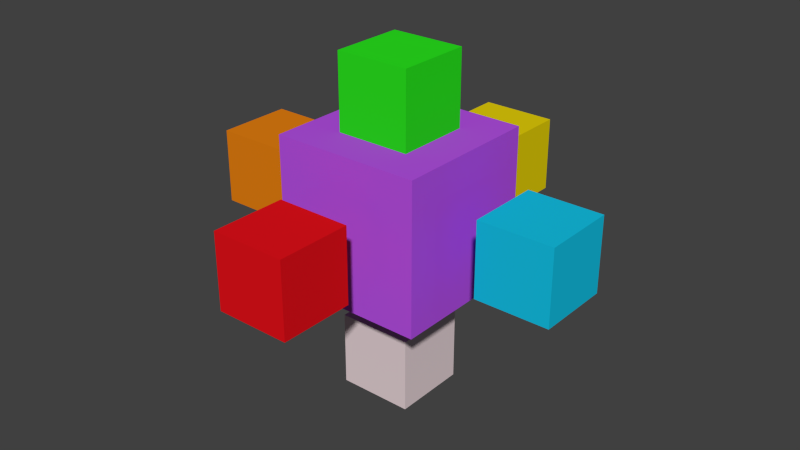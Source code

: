 # Source: spatial.blend  (saved by Blender 2.76.0; exported with 4.5.12 LTS)
import bpy
from mathutils import Matrix  # noqa: F401  (used for matrix-valued properties, if any)

bpy.ops.wm.read_factory_settings(use_empty=True)
scene = bpy.context.scene
scene.name = 'Scene'

# ---- collections
col_collection_1 = bpy.data.collections.new('Collection 1'); scene.collection.children.link(col_collection_1)

# ---- materials (node trees are filled in below, after node groups)
mat_material_001 = bpy.data.materials.new('Material.001')
mat_material_001.alpha_threshold = 0.0
mat_material_001.use_transparent_shadow = False
mat_material_001.diffuse_color = (0.4707, 0.0815, 0.8, 1.0)
mat_material_001.roughness = 0.5
mat_material = bpy.data.materials.new('Material')
mat_material.alpha_threshold = 0.0
mat_material.use_transparent_shadow = False
mat_material.diffuse_color = (0.02002, 0.005119, 0.8, 1.0)
mat_material.roughness = 0.5
mat_material.line_color = (0.0, 0.0, 0.0, 1.0)
mat_material_003 = bpy.data.materials.new('Material.003')
mat_material_003.alpha_threshold = 0.0
mat_material_003.use_transparent_shadow = False
mat_material_003.diffuse_color = (0.02388, 0.8, 0.01391, 1.0)
mat_material_003.roughness = 0.5
mat_material_003.line_color = (0.0, 0.0, 0.0, 1.0)
mat_material_004 = bpy.data.materials.new('Material.004')
mat_material_004.alpha_threshold = 0.0
mat_material_004.use_transparent_shadow = False
mat_material_004.diffuse_color = (0.8, 0.2216, 0.006109, 1.0)
mat_material_004.roughness = 0.5
mat_material_004.line_color = (0.0, 0.0, 0.0, 1.0)
mat_material_005 = bpy.data.materials.new('Material.005')
mat_material_005.alpha_threshold = 0.0
mat_material_005.use_transparent_shadow = False
mat_material_005.diffuse_color = (0.007689, 0.5496, 0.8, 1.0)
mat_material_005.roughness = 0.5
mat_material_005.line_color = (0.0, 0.0, 0.0, 1.0)
mat_material_006 = bpy.data.materials.new('Material.006')
mat_material_006.alpha_threshold = 0.0
mat_material_006.use_transparent_shadow = False
mat_material_006.diffuse_color = (0.8, 0.661, 0.6819, 1.0)
mat_material_006.roughness = 0.5
mat_material_006.line_color = (0.0, 0.0, 0.0, 1.0)
mat_material_007 = bpy.data.materials.new('Material.007')
mat_material_007.alpha_threshold = 0.0
mat_material_007.use_transparent_shadow = False
mat_material_007.diffuse_color = (0.8, 0.00618, 0.01104, 1.0)
mat_material_007.roughness = 0.5
mat_material_007.line_color = (0.0, 0.0, 0.0, 1.0)
mat_material_008 = bpy.data.materials.new('Material.008')
mat_material_008.alpha_threshold = 0.0
mat_material_008.use_transparent_shadow = False
mat_material_008.diffuse_color = (0.8, 0.6402, 0.003172, 1.0)
mat_material_008.roughness = 0.5
mat_material_008.line_color = (0.0, 0.0, 0.0, 1.0)

# ---- material node trees

# ---- world
world_world = bpy.data.worlds.new('World'); scene.world = world_world
world_world.color = (0.05088, 0.05088, 0.05088)
world_world.use_sun_shadow = False
world_world.sun_shadow_jitter_overblur = 0.0
world_world.cycles.sampling_method = 'MANUAL'
world_world.cycles.sample_map_resolution = 256

# ---- meshes
me_cube_001 = bpy.data.meshes.new('Cube.001')
me_cube_001.from_pydata([(1.0, 1.0, -1.0), (1.0, -1.0, -1.0), (-1.0, -1.0, -1.0), (-1.0, 1.0, -1.0), (1.0, 1.0, 1.0), (1.0, -1.0, 1.0), (-1.0, -1.0, 1.0), (-1.0, 1.0, 1.0)], [], [(0, 1, 2, 3), (4, 7, 6, 5), (0, 4, 5, 1), (1, 5, 6, 2), (2, 6, 7, 3), (4, 0, 3, 7)])
me_cube_001.materials.append(mat_material_001)
me_cube_001.use_remesh_preserve_volume = False
me_cube_001.use_remesh_preserve_attributes = False
me_cube_001.use_mirror_vertex_groups = False
me_cube_001.update()
me_cube = bpy.data.meshes.new('Cube')
me_cube.from_pydata([(1.0, 1.0, -1.0), (1.0, -1.0, -1.0), (-1.0, -1.0, -1.0), (-1.0, 1.0, -1.0), (1.0, 1.0, 1.0), (1.0, -1.0, 1.0), (-1.0, -1.0, 1.0), (-1.0, 1.0, 1.0)], [], [(0, 1, 2, 3), (4, 7, 6, 5), (0, 4, 5, 1), (1, 5, 6, 2), (2, 6, 7, 3), (4, 0, 3, 7)])
me_cube.materials.append(mat_material)
me_cube.use_remesh_preserve_volume = False
me_cube.use_remesh_preserve_attributes = False
me_cube.use_mirror_vertex_groups = False
me_cube.update()
me_cube_003 = bpy.data.meshes.new('Cube.003')
me_cube_003.from_pydata([(1.0, 1.0, -1.0), (1.0, -1.0, -1.0), (-1.0, -1.0, -1.0), (-1.0, 1.0, -1.0), (1.0, 1.0, 1.0), (1.0, -1.0, 1.0), (-1.0, -1.0, 1.0), (-1.0, 1.0, 1.0)], [], [(0, 1, 2, 3), (4, 7, 6, 5), (0, 4, 5, 1), (1, 5, 6, 2), (2, 6, 7, 3), (4, 0, 3, 7)])
me_cube_003.materials.append(mat_material_003)
me_cube_003.use_remesh_preserve_volume = False
me_cube_003.use_remesh_preserve_attributes = False
me_cube_003.use_mirror_vertex_groups = False
me_cube_003.update()
me_cube_004 = bpy.data.meshes.new('Cube.004')
me_cube_004.from_pydata([(1.0, 1.0, -1.0), (1.0, -1.0, -1.0), (-1.0, -1.0, -1.0), (-1.0, 1.0, -1.0), (1.0, 1.0, 1.0), (1.0, -1.0, 1.0), (-1.0, -1.0, 1.0), (-1.0, 1.0, 1.0)], [], [(0, 1, 2, 3), (4, 7, 6, 5), (0, 4, 5, 1), (1, 5, 6, 2), (2, 6, 7, 3), (4, 0, 3, 7)])
me_cube_004.materials.append(mat_material_004)
me_cube_004.use_remesh_preserve_volume = False
me_cube_004.use_remesh_preserve_attributes = False
me_cube_004.use_mirror_vertex_groups = False
me_cube_004.update()
me_cube_005 = bpy.data.meshes.new('Cube.005')
me_cube_005.from_pydata([(1.0, 1.0, -1.0), (1.0, -1.0, -1.0), (-1.0, -1.0, -1.0), (-1.0, 1.0, -1.0), (1.0, 1.0, 1.0), (1.0, -1.0, 1.0), (-1.0, -1.0, 1.0), (-1.0, 1.0, 1.0)], [], [(0, 1, 2, 3), (4, 7, 6, 5), (0, 4, 5, 1), (1, 5, 6, 2), (2, 6, 7, 3), (4, 0, 3, 7)])
me_cube_005.materials.append(mat_material_005)
me_cube_005.use_remesh_preserve_volume = False
me_cube_005.use_remesh_preserve_attributes = False
me_cube_005.use_mirror_vertex_groups = False
me_cube_005.update()
me_cube_006 = bpy.data.meshes.new('Cube.006')
me_cube_006.from_pydata([(1.0, 1.0, -1.0), (1.0, -1.0, -1.0), (-1.0, -1.0, -1.0), (-1.0, 1.0, -1.0), (1.0, 1.0, 1.0), (1.0, -1.0, 1.0), (-1.0, -1.0, 1.0), (-1.0, 1.0, 1.0)], [], [(0, 1, 2, 3), (4, 7, 6, 5), (0, 4, 5, 1), (1, 5, 6, 2), (2, 6, 7, 3), (4, 0, 3, 7)])
me_cube_006.materials.append(mat_material_006)
me_cube_006.use_remesh_preserve_volume = False
me_cube_006.use_remesh_preserve_attributes = False
me_cube_006.use_mirror_vertex_groups = False
me_cube_006.update()
me_cube_007 = bpy.data.meshes.new('Cube.007')
me_cube_007.from_pydata([(1.0, 1.0, -1.0), (1.0, -1.0, -1.0), (-1.0, -1.0, -1.0), (-1.0, 1.0, -1.0), (1.0, 1.0, 1.0), (1.0, -1.0, 1.0), (-1.0, -1.0, 1.0), (-1.0, 1.0, 1.0)], [], [(0, 1, 2, 3), (4, 7, 6, 5), (0, 4, 5, 1), (1, 5, 6, 2), (2, 6, 7, 3), (4, 0, 3, 7)])
me_cube_007.materials.append(mat_material_007)
me_cube_007.use_remesh_preserve_volume = False
me_cube_007.use_remesh_preserve_attributes = False
me_cube_007.use_mirror_vertex_groups = False
me_cube_007.update()
me_cube_008 = bpy.data.meshes.new('Cube.008')
me_cube_008.from_pydata([(1.0, 1.0, -1.0), (1.0, -1.0, -1.0), (-1.0, -1.0, -1.0), (-1.0, 1.0, -1.0), (1.0, 1.0, 1.0), (1.0, -1.0, 1.0), (-1.0, -1.0, 1.0), (-1.0, 1.0, 1.0)], [], [(0, 1, 2, 3), (4, 7, 6, 5), (0, 4, 5, 1), (1, 5, 6, 2), (2, 6, 7, 3), (4, 0, 3, 7)])
me_cube_008.materials.append(mat_material_008)
me_cube_008.use_remesh_preserve_volume = False
me_cube_008.use_remesh_preserve_attributes = False
me_cube_008.use_mirror_vertex_groups = False
me_cube_008.update()

# ---- objects
ob_main = bpy.data.objects.new('Main', me_cube_001)
ob_inside = bpy.data.objects.new('Inside', me_cube)
ob_ontop = bpy.data.objects.new('OnTop', me_cube_003)
ob_towest = bpy.data.objects.new('ToWest', me_cube_004)
ob_toeast = bpy.data.objects.new('ToEast', me_cube_005)
ob_below = bpy.data.objects.new('Below', me_cube_006)
ob_tosouth = bpy.data.objects.new('ToSouth', me_cube_007)
ob_tonorth = bpy.data.objects.new('ToNorth', me_cube_008)

# ---- transforms, parenting, visibility, modifiers, constraints
ob_main.location = (0.0, 0.0, 0.0)
ob_main.scale = (2.0, 2.0, 2.0)
ob_main.lock_rotations_4d = False
ob_main.empty_display_type = 'ARROWS'
ob_main.lineart.crease_threshold = 0.0
ob_inside.location = (0.0, 0.0, 0.0)
ob_inside.lock_rotations_4d = False
ob_inside.empty_display_type = 'ARROWS'
ob_inside.show_in_front = True
ob_inside.lineart.crease_threshold = 0.0
ob_ontop.location = (0.0, 0.0, 3.0)
ob_ontop.lock_rotations_4d = False
ob_ontop.empty_display_type = 'ARROWS'
ob_ontop.lineart.crease_threshold = 0.0
ob_towest.location = (-4.0, 0.0, 0.0)
ob_towest.lock_rotations_4d = False
ob_towest.empty_display_type = 'ARROWS'
ob_towest.lineart.crease_threshold = 0.0
ob_toeast.location = (4.0, 0.0, 0.0)
ob_toeast.lock_rotations_4d = False
ob_toeast.empty_display_type = 'ARROWS'
ob_toeast.lineart.crease_threshold = 0.0
ob_below.location = (0.0, 0.0, -4.0)
ob_below.lock_rotations_4d = False
ob_below.empty_display_type = 'ARROWS'
ob_below.lineart.crease_threshold = 0.0
ob_tosouth.location = (0.0, -4.0, 0.0)
ob_tosouth.lock_rotations_4d = False
ob_tosouth.empty_display_type = 'ARROWS'
ob_tosouth.lineart.crease_threshold = 0.0
ob_tonorth.location = (0.0, 4.0, 0.0)
ob_tonorth.lock_rotations_4d = False
ob_tonorth.empty_display_type = 'ARROWS'
ob_tonorth.lineart.crease_threshold = 0.0

# ---- collection membership
col_collection_1.objects.link(ob_main)
col_collection_1.objects.link(ob_inside)
col_collection_1.objects.link(ob_ontop)
col_collection_1.objects.link(ob_towest)
col_collection_1.objects.link(ob_toeast)
col_collection_1.objects.link(ob_below)
col_collection_1.objects.link(ob_tosouth)
col_collection_1.objects.link(ob_tonorth)

# ---- scene / render settings (as saved in the file)
scene.frame_start = 1; scene.frame_end = 250; scene.frame_set(0)
scene.render.engine = 'BLENDER_EEVEE_NEXT'
scene.render.resolution_percentage = 50
scene.render.dither_intensity = 0.0
scene.cycles.use_denoising = False
scene.cycles.samples = 10
scene.cycles.sampling_pattern = 'TABULATED_SOBOL'
scene.cycles.light_sampling_threshold = 0.0
scene.cycles.use_adaptive_sampling = False
scene.cycles.use_light_tree = False
scene.cycles.blur_glossy = 0.0
scene.cycles.pixel_filter_type = 'GAUSSIAN'
scene.cycles.sample_clamp_indirect = 0.0
scene.view_settings.view_transform = 'Standard'
bpy.context.view_layer.update()

# ---- added for rendering (the .blend has no active camera and no usable light): camera, sun
cam_auto = bpy.data.cameras.new('AutoCamera')
cam_auto.lens = 50.0
cam_auto.sensor_width = 36.0
cam_auto.clip_end = 1000.0
ob_auto_camera = bpy.data.objects.new('AutoCamera', cam_auto)
scene.collection.objects.link(ob_auto_camera)
ob_auto_camera.location = (15.5096, -18.6115, 11.9077)
ob_auto_camera.rotation_euler = (1.09748, -7.21219e-08, 0.694738)
scene.camera = ob_auto_camera
light_auto_sun = bpy.data.lights.new('AutoSun', 'SUN')
light_auto_sun.energy = 3.0
light_auto_sun.angle = 0.0523599
ob_auto_sun = bpy.data.objects.new('AutoSun', light_auto_sun)
scene.collection.objects.link(ob_auto_sun)
ob_auto_sun.rotation_euler = (0.872665, 0.174533, 0.523599)
bpy.context.view_layer.update()
